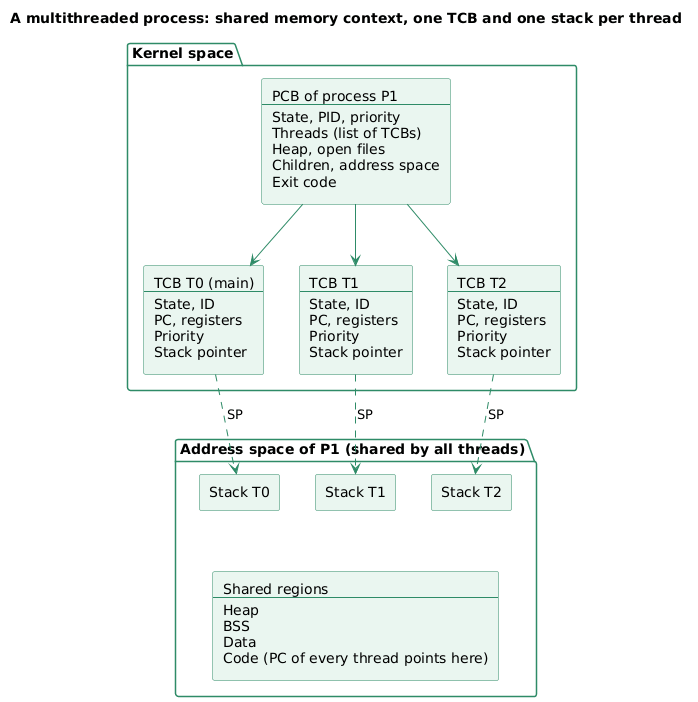

The diagram above was rendered by PlantUML. Its source (embedded in the PNG):
@startuml
title A multithreaded process: shared memory context, one TCB and one stack per thread
skinparam shadowing false
skinparam componentStyle rectangle
skinparam component {
  BackgroundColor #EAF6F0
  BorderColor #2E8B67
}
skinparam package {
  BackgroundColor #FFFFFF
  BorderColor #2E8B67
}
skinparam arrow {
  Color #2E8B67
}

package "Kernel space" {
  [PCB of process P1\n----\nState, PID, priority\nThreads (list of TCBs)\nHeap, open files\nChildren, address space\nExit code] as pcb
  [TCB T0 (main)\n----\nState, ID\nPC, registers\nPriority\nStack pointer] as tcb0
  [TCB T1\n----\nState, ID\nPC, registers\nPriority\nStack pointer] as tcb1
  [TCB T2\n----\nState, ID\nPC, registers\nPriority\nStack pointer] as tcb2
}

package "Address space of P1 (shared by all threads)" {
  [Stack T0] as s0
  [Stack T1] as s1
  [Stack T2] as s2
  [Shared regions\n----\nHeap\nBSS\nData\nCode (PC of every thread points here)] as shared
}

pcb --> tcb0
pcb --> tcb1
pcb --> tcb2
tcb0 ..> s0 : SP
tcb1 ..> s1 : SP
tcb2 ..> s2 : SP
s0 -[hidden]- shared
s1 -[hidden]- shared
s2 -[hidden]- shared
@enduml